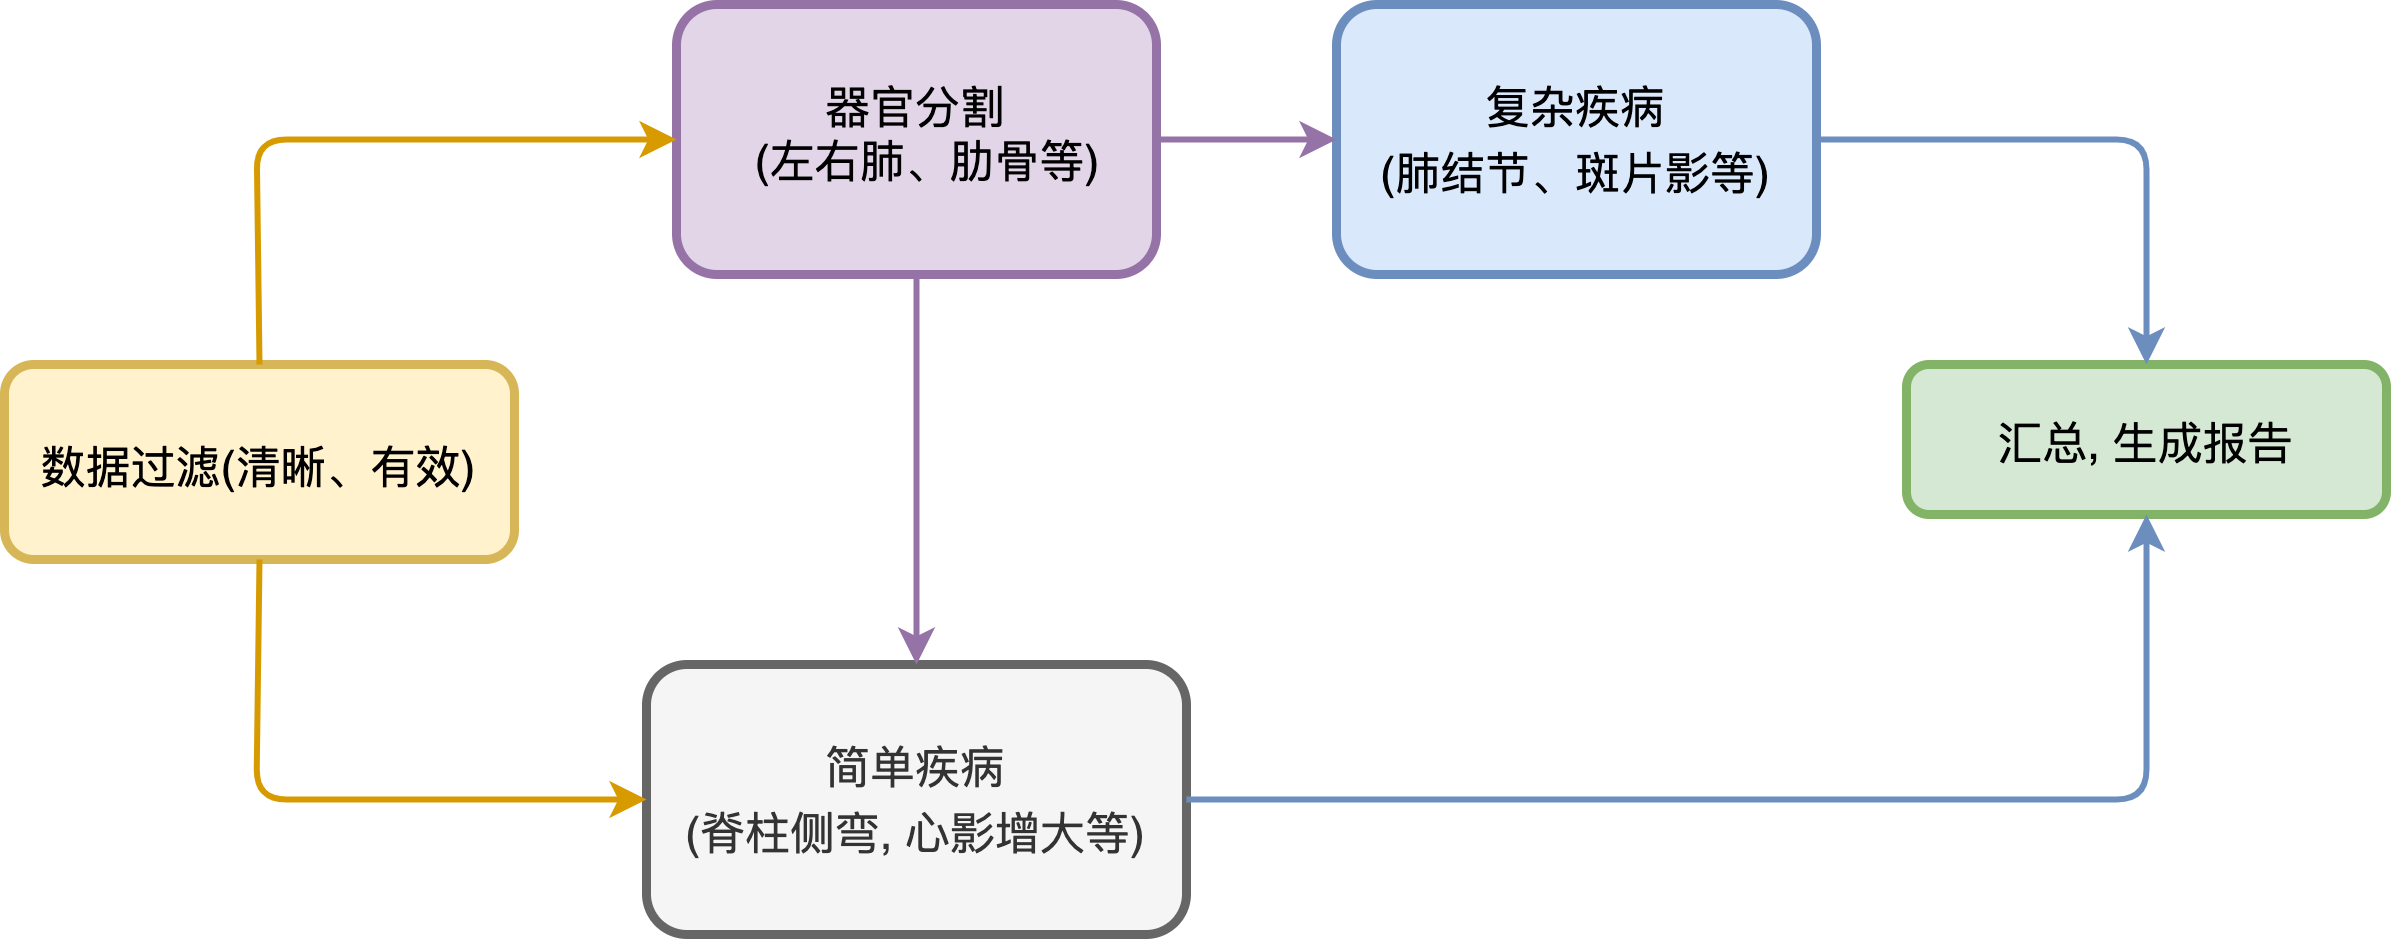

The diagram above was exported from draw.io. Its source (the exported page's mxGraphModel, read from the mxfile embedded in the PNG):
<mxGraphModel dx="946" dy="589" grid="1" gridSize="10" guides="1" tooltips="1" connect="1" arrows="1" fold="1" page="1" pageScale="1" pageWidth="1169" pageHeight="827" math="0" shadow="0">
  <root>
    <mxCell id="0" />
    <mxCell id="1" parent="0" />
    <mxCell id="eZamU5gMKvreNblBEo0N-79" value="&lt;p style=&quot;margin: 4px 0px 0px; font-size: 15px;&quot;&gt;&lt;font style=&quot;font-size: 15px;&quot;&gt;&lt;br&gt;&lt;/font&gt;&lt;/p&gt;&lt;p style=&quot;margin: 4px 0px 0px; font-size: 15px;&quot;&gt;&lt;font style=&quot;font-size: 15px;&quot;&gt;数据过滤(清晰、有效)&lt;/font&gt;&lt;/p&gt;" style="verticalAlign=middle;align=center;overflow=fill;fontSize=12;fontFamily=Helvetica;html=1;rounded=1;fontStyle=0;strokeWidth=3;fillColor=#fff2cc;strokeColor=#d6b656;" vertex="1" parent="1">
      <mxGeometry x="16" y="400" width="170" height="65" as="geometry" />
    </mxCell>
    <mxCell id="eZamU5gMKvreNblBEo0N-80" value="&lt;p style=&quot;margin: 4px 0px 0px; font-size: 15px;&quot;&gt;&lt;span style=&quot;background-color: initial;&quot;&gt;&lt;font style=&quot;font-size: 15px;&quot;&gt;&lt;br&gt;&lt;/font&gt;&lt;/span&gt;&lt;/p&gt;&lt;p style=&quot;margin: 4px 0px 0px; font-size: 15px;&quot;&gt;&lt;font style=&quot;font-size: 15px;&quot;&gt;&lt;span style=&quot;background-color: initial;&quot;&gt;器官分割&lt;/span&gt;&lt;br&gt;&lt;/font&gt;&lt;/p&gt;&lt;p style=&quot;margin: 0px 0px 0px 8px; font-size: 15px;&quot;&gt;&lt;font style=&quot;font-size: 15px;&quot;&gt;(左右肺、肋骨等)&lt;/font&gt;&lt;/p&gt;" style="verticalAlign=middle;align=center;overflow=fill;fontSize=12;fontFamily=Helvetica;html=1;rounded=1;fontStyle=0;strokeWidth=3;fillColor=#e1d5e7;strokeColor=#9673a6;" vertex="1" parent="1">
      <mxGeometry x="240" y="280" width="160" height="90" as="geometry" />
    </mxCell>
    <mxCell id="eZamU5gMKvreNblBEo0N-81" value="&lt;p style=&quot;margin: 4px 0px 0px; font-size: 15px;&quot;&gt;&lt;font style=&quot;font-size: 15px;&quot;&gt;&lt;br&gt;&lt;/font&gt;&lt;/p&gt;&lt;p style=&quot;margin: 4px 0px 0px; font-size: 15px;&quot;&gt;&lt;span&gt;&lt;font style=&quot;font-size: 15px;&quot;&gt;简单疾病&lt;/font&gt;&lt;/span&gt;&lt;/p&gt;&lt;p style=&quot;margin: 4px 0px 0px; font-size: 15px;&quot;&gt;&lt;font style=&quot;font-size: 15px;&quot;&gt;(脊柱侧弯, 心影增大等)&lt;/font&gt;&lt;/p&gt;" style="verticalAlign=middle;align=center;overflow=fill;fontSize=12;fontFamily=Helvetica;html=1;rounded=1;fontStyle=0;strokeWidth=3;fillColor=#f5f5f5;strokeColor=#666666;fontColor=#333333;" vertex="1" parent="1">
      <mxGeometry x="230" y="500" width="180" height="90" as="geometry" />
    </mxCell>
    <mxCell id="eZamU5gMKvreNblBEo0N-82" value="&lt;p style=&quot;margin: 4px 0px 0px; font-size: 15px;&quot;&gt;&lt;span style=&quot;background-color: initial;&quot;&gt;&lt;br&gt;&lt;/span&gt;&lt;/p&gt;&lt;p style=&quot;margin: 4px 0px 0px; font-size: 15px;&quot;&gt;&lt;span style=&quot;background-color: initial;&quot;&gt;复杂疾病&lt;/span&gt;&lt;br&gt;&lt;/p&gt;&lt;p style=&quot;margin: 4px 0px 0px; font-size: 15px;&quot;&gt;&lt;font style=&quot;font-size: 15px;&quot;&gt;(肺结节、斑片影等)&lt;/font&gt;&lt;/p&gt;" style="verticalAlign=middle;align=center;overflow=fill;fontSize=12;fontFamily=Helvetica;html=1;rounded=1;fontStyle=0;strokeWidth=3;fillColor=#dae8fc;strokeColor=#6c8ebf;" vertex="1" parent="1">
      <mxGeometry x="460" y="280" width="160" height="90" as="geometry" />
    </mxCell>
    <mxCell id="eZamU5gMKvreNblBEo0N-83" value="&lt;font style=&quot;font-size: 15px;&quot;&gt;&lt;span style=&quot;background-color: initial;&quot;&gt;&lt;br&gt;汇总,&amp;nbsp;&lt;/span&gt;&lt;span style=&quot;background-color: initial;&quot;&gt;生成报告&lt;/span&gt;&lt;/font&gt;" style="verticalAlign=middle;align=center;overflow=fill;fontSize=12;fontFamily=Helvetica;html=1;rounded=1;fontStyle=0;strokeWidth=3;fillColor=#d5e8d4;strokeColor=#82b366;" vertex="1" parent="1">
      <mxGeometry x="650" y="400" width="160" height="50" as="geometry" />
    </mxCell>
    <mxCell id="eZamU5gMKvreNblBEo0N-84" value="" style="endArrow=classic;html=1;exitX=0.5;exitY=0;exitDx=0;exitDy=0;labelBorderColor=none;fillColor=#ffe6cc;strokeColor=#d79b00;entryX=0;entryY=0.5;entryDx=0;entryDy=0;align=center;verticalAlign=middle;fontStyle=0;strokeWidth=2;" edge="1" parent="1" source="eZamU5gMKvreNblBEo0N-79" target="eZamU5gMKvreNblBEo0N-80">
      <mxGeometry width="50" height="50" relative="1" as="geometry">
        <mxPoint x="20" y="980" as="sourcePoint" />
        <mxPoint x="190" y="230" as="targetPoint" />
        <Array as="points">
          <mxPoint x="100" y="325" />
        </Array>
      </mxGeometry>
    </mxCell>
    <mxCell id="eZamU5gMKvreNblBEo0N-85" value="" style="endArrow=classic;html=1;exitX=0.5;exitY=1;exitDx=0;exitDy=0;labelBorderColor=none;fillColor=#ffe6cc;strokeColor=#d79b00;entryX=0;entryY=0.5;entryDx=0;entryDy=0;align=center;verticalAlign=middle;fontStyle=0;strokeWidth=2;" edge="1" parent="1" source="eZamU5gMKvreNblBEo0N-79" target="eZamU5gMKvreNblBEo0N-81">
      <mxGeometry width="50" height="50" relative="1" as="geometry">
        <mxPoint x="110" y="445" as="sourcePoint" />
        <mxPoint x="250" y="190" as="targetPoint" />
        <Array as="points">
          <mxPoint x="100" y="545" />
        </Array>
      </mxGeometry>
    </mxCell>
    <mxCell id="eZamU5gMKvreNblBEo0N-86" value="" style="endArrow=classic;html=1;labelBackgroundColor=#FF8000;fontColor=#FF8000;exitX=1;exitY=0.5;exitDx=0;exitDy=0;entryX=0;entryY=0.5;entryDx=0;entryDy=0;fillColor=#e1d5e7;strokeColor=#9673a6;align=center;verticalAlign=middle;fontStyle=0;strokeWidth=2;" edge="1" parent="1" source="eZamU5gMKvreNblBEo0N-80" target="eZamU5gMKvreNblBEo0N-82">
      <mxGeometry width="50" height="50" relative="1" as="geometry">
        <mxPoint x="170" y="380" as="sourcePoint" />
        <mxPoint x="220" y="330" as="targetPoint" />
        <Array as="points" />
      </mxGeometry>
    </mxCell>
    <mxCell id="eZamU5gMKvreNblBEo0N-87" value="" style="endArrow=classic;html=1;labelBackgroundColor=#FF8000;fontColor=#FF8000;exitX=1;exitY=0.5;exitDx=0;exitDy=0;entryX=0.5;entryY=0;entryDx=0;entryDy=0;fillColor=#dae8fc;strokeColor=#6c8ebf;align=center;verticalAlign=middle;fontStyle=0;strokeWidth=2;" edge="1" parent="1" source="eZamU5gMKvreNblBEo0N-82" target="eZamU5gMKvreNblBEo0N-83">
      <mxGeometry width="50" height="50" relative="1" as="geometry">
        <mxPoint x="330" y="160" as="sourcePoint" />
        <mxPoint x="450" y="100" as="targetPoint" />
        <Array as="points">
          <mxPoint x="730" y="325" />
        </Array>
      </mxGeometry>
    </mxCell>
    <mxCell id="eZamU5gMKvreNblBEo0N-88" value="" style="endArrow=classic;html=1;labelBackgroundColor=#FF8000;fontColor=#FF8000;exitX=1;exitY=0.5;exitDx=0;exitDy=0;fillColor=#dae8fc;strokeColor=#6c8ebf;entryX=0.5;entryY=1;entryDx=0;entryDy=0;align=center;verticalAlign=middle;fontStyle=0;fontSize=14;labelBorderColor=none;strokeWidth=2;" edge="1" parent="1" source="eZamU5gMKvreNblBEo0N-81" target="eZamU5gMKvreNblBEo0N-83">
      <mxGeometry width="50" height="50" relative="1" as="geometry">
        <mxPoint x="630" y="335" as="sourcePoint" />
        <mxPoint x="680" y="520" as="targetPoint" />
        <Array as="points">
          <mxPoint x="730" y="545" />
        </Array>
      </mxGeometry>
    </mxCell>
    <mxCell id="eZamU5gMKvreNblBEo0N-89" value="" style="endArrow=classic;html=1;labelBackgroundColor=#FF8000;fontColor=#FF8000;exitX=0.5;exitY=1;exitDx=0;exitDy=0;entryX=0.5;entryY=0;entryDx=0;entryDy=0;fillColor=#e1d5e7;strokeColor=#9673a6;align=center;verticalAlign=middle;fontStyle=0;strokeWidth=2;" edge="1" parent="1" source="eZamU5gMKvreNblBEo0N-80" target="eZamU5gMKvreNblBEo0N-81">
      <mxGeometry width="50" height="50" relative="1" as="geometry">
        <mxPoint x="360" y="335" as="sourcePoint" />
        <mxPoint x="470" y="335" as="targetPoint" />
        <Array as="points" />
      </mxGeometry>
    </mxCell>
  </root>
</mxGraphModel>